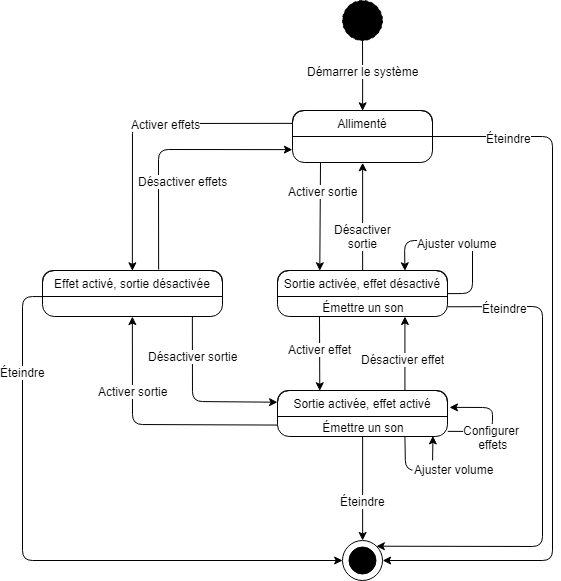

The diagram above was exported from draw.io. Its source (the exported page's mxGraphModel, read from the mxfile embedded in the PNG):
<mxGraphModel dx="461" dy="1442" grid="1" gridSize="10" guides="1" tooltips="1" connect="1" arrows="1" fold="1" page="1" pageScale="1" pageWidth="827" pageHeight="1169" background="#ffffff" math="0" shadow="0">
  <root>
    <mxCell id="0" />
    <mxCell id="1" parent="0" />
    <mxCell id="13" style="edgeStyle=orthogonalEdgeStyle;rounded=0;html=1;jettySize=auto;orthogonalLoop=1;strokeColor=#000000;fontSize=12;entryX=0.5;entryY=0;" edge="1" parent="1" source="2" target="20">
      <mxGeometry relative="1" as="geometry">
        <mxPoint x="490" y="-10" as="targetPoint" />
      </mxGeometry>
    </mxCell>
    <mxCell id="14" value="Démarrer le système" style="text;html=1;resizable=0;points=[];align=center;verticalAlign=middle;labelBackgroundColor=#ffffff;fontSize=12;" vertex="1" connectable="0" parent="13">
      <mxGeometry x="-0.1384" relative="1" as="geometry">
        <mxPoint as="offset" />
      </mxGeometry>
    </mxCell>
    <mxCell id="2" value="" style="ellipse;whiteSpace=wrap;html=1;aspect=fixed;shadow=0;dashed=1;strokeColor=#000000;fillColor=#000000;gradientColor=none;fontSize=12;" vertex="1" parent="1">
      <mxGeometry x="360" y="-110" width="40" height="40" as="geometry" />
    </mxCell>
    <mxCell id="20" value="Allimenté" style="swimlane;fontStyle=0;childLayout=stackLayout;horizontal=1;startSize=26;fillColor=none;horizontalStack=0;resizeParent=1;resizeParentMax=0;resizeLast=0;collapsible=1;marginBottom=0;swimlaneFillColor=#ffffff;shadow=0;strokeColor=#000000;fontSize=12;rounded=1;" vertex="1" parent="1">
      <mxGeometry x="310" width="140" height="52" as="geometry" />
    </mxCell>
    <mxCell id="24" value="Sortie activée, effet désactivé" style="swimlane;fontStyle=0;childLayout=stackLayout;horizontal=1;startSize=26;fillColor=none;horizontalStack=0;resizeParent=1;resizeParentMax=0;resizeLast=0;collapsible=1;marginBottom=0;swimlaneFillColor=#ffffff;shadow=0;strokeColor=#000000;fontSize=12;rounded=1;" vertex="1" parent="1">
      <mxGeometry x="295" y="160" width="170" height="46" as="geometry" />
    </mxCell>
    <mxCell id="33" value="Émettre un son" style="text;html=1;strokeColor=none;fillColor=none;align=center;verticalAlign=middle;whiteSpace=wrap;rounded=0;shadow=0;fontSize=12;" vertex="1" parent="24">
      <mxGeometry y="26" width="170" height="20" as="geometry" />
    </mxCell>
    <mxCell id="26" value="Effet activé, sortie désactivée" style="swimlane;fontStyle=0;childLayout=stackLayout;horizontal=1;startSize=26;fillColor=none;horizontalStack=0;resizeParent=1;resizeParentMax=0;resizeLast=0;collapsible=1;marginBottom=0;swimlaneFillColor=#ffffff;shadow=0;strokeColor=#000000;fontSize=12;rounded=1;" vertex="1" parent="1">
      <mxGeometry x="60" y="160" width="180" height="46" as="geometry" />
    </mxCell>
    <mxCell id="28" value="Sortie activée, effet activé" style="swimlane;fontStyle=0;childLayout=stackLayout;horizontal=1;startSize=26;fillColor=none;horizontalStack=0;resizeParent=1;resizeParentMax=0;resizeLast=0;collapsible=1;marginBottom=0;swimlaneFillColor=#ffffff;shadow=0;strokeColor=#000000;fontSize=12;rounded=1;" vertex="1" parent="1">
      <mxGeometry x="295" y="280" width="170" height="46" as="geometry" />
    </mxCell>
    <mxCell id="62" value="Émettre un son" style="text;html=1;strokeColor=none;fillColor=none;align=center;verticalAlign=middle;whiteSpace=wrap;rounded=0;shadow=0;fontSize=12;" vertex="1" parent="28">
      <mxGeometry y="26" width="170" height="20" as="geometry" />
    </mxCell>
    <mxCell id="61" value="" style="endArrow=classic;html=1;strokeColor=#000000;fontSize=12;exitX=1;exitY=0.75;entryX=1.011;entryY=0.37;entryPerimeter=0;" edge="1" parent="28" source="62" target="28">
      <mxGeometry width="50" height="50" relative="1" as="geometry">
        <mxPoint x="185" y="120" as="sourcePoint" />
        <mxPoint x="235" y="70" as="targetPoint" />
        <Array as="points">
          <mxPoint x="215" y="41" />
          <mxPoint x="215" y="17" />
        </Array>
      </mxGeometry>
    </mxCell>
    <mxCell id="63" value="Configurer &lt;br&gt;effets" style="text;html=1;resizable=0;points=[];align=center;verticalAlign=middle;labelBackgroundColor=#ffffff;fontSize=12;" vertex="1" connectable="0" parent="61">
      <mxGeometry x="0.4554" y="1" relative="1" as="geometry">
        <mxPoint x="12.5" y="28" as="offset" />
      </mxGeometry>
    </mxCell>
    <mxCell id="64" value="" style="endArrow=classic;html=1;strokeColor=#000000;fontSize=12;entryX=0.913;entryY=0.983;entryPerimeter=0;exitX=0.75;exitY=1;" edge="1" parent="28" source="62" target="62">
      <mxGeometry width="50" height="50" relative="1" as="geometry">
        <mxPoint x="-15" y="130" as="sourcePoint" />
        <mxPoint x="35" y="80" as="targetPoint" />
        <Array as="points">
          <mxPoint x="128" y="80" />
          <mxPoint x="155" y="80" />
        </Array>
      </mxGeometry>
    </mxCell>
    <mxCell id="31" value="" style="ellipse;whiteSpace=wrap;html=1;aspect=fixed;rounded=1;shadow=0;strokeColor=#000000;fillColor=none;gradientColor=none;fontSize=12;" vertex="1" parent="1">
      <mxGeometry x="360" y="430" width="40" height="40" as="geometry" />
    </mxCell>
    <mxCell id="32" value="" style="ellipse;whiteSpace=wrap;html=1;aspect=fixed;rounded=1;shadow=0;strokeColor=#000000;fillColor=#000000;gradientColor=none;fontSize=12;" vertex="1" parent="1">
      <mxGeometry x="366.5" y="436.5" width="27" height="27" as="geometry" />
    </mxCell>
    <mxCell id="35" value="" style="endArrow=classic;html=1;strokeColor=#000000;fontSize=12;entryX=0.5;entryY=0;exitX=0;exitY=0.25;" edge="1" parent="1" source="20" target="26">
      <mxGeometry width="50" height="50" relative="1" as="geometry">
        <mxPoint x="190" y="136" as="sourcePoint" />
        <mxPoint x="240" y="86" as="targetPoint" />
        <Array as="points">
          <mxPoint x="150" y="13" />
        </Array>
      </mxGeometry>
    </mxCell>
    <mxCell id="39" value="Activer effets" style="text;html=1;resizable=0;points=[];align=center;verticalAlign=middle;labelBackgroundColor=#ffffff;fontSize=12;" vertex="1" connectable="0" parent="35">
      <mxGeometry x="-0.1785" relative="1" as="geometry">
        <mxPoint as="offset" />
      </mxGeometry>
    </mxCell>
    <mxCell id="36" value="" style="endArrow=classic;html=1;strokeColor=#000000;fontSize=12;entryX=0.25;entryY=0;" edge="1" parent="1" target="24">
      <mxGeometry width="50" height="50" relative="1" as="geometry">
        <mxPoint x="338" y="52" as="sourcePoint" />
        <mxPoint x="160" y="170" as="targetPoint" />
        <Array as="points" />
      </mxGeometry>
    </mxCell>
    <mxCell id="42" value="Activer sortie" style="text;html=1;resizable=0;points=[];align=center;verticalAlign=middle;labelBackgroundColor=#ffffff;fontSize=12;" vertex="1" connectable="0" parent="36">
      <mxGeometry x="0.5741" y="1" relative="1" as="geometry">
        <mxPoint x="1.5" y="-57" as="offset" />
      </mxGeometry>
    </mxCell>
    <mxCell id="37" value="" style="endArrow=classic;html=1;strokeColor=#000000;fontSize=12;exitX=1;exitY=0.5;entryX=1;entryY=0.5;" edge="1" parent="1" source="20" target="31">
      <mxGeometry width="50" height="50" relative="1" as="geometry">
        <mxPoint x="390.04761904761904" y="121.85714285714289" as="sourcePoint" />
        <mxPoint x="390.01539491298524" y="170" as="targetPoint" />
        <Array as="points">
          <mxPoint x="570" y="26" />
          <mxPoint x="570" y="450" />
        </Array>
      </mxGeometry>
    </mxCell>
    <mxCell id="38" value="Éteindre" style="text;html=1;resizable=0;points=[];align=center;verticalAlign=middle;labelBackgroundColor=#ffffff;fontSize=12;" vertex="1" connectable="0" parent="37">
      <mxGeometry x="-0.7881" y="-1" relative="1" as="geometry">
        <mxPoint as="offset" />
      </mxGeometry>
    </mxCell>
    <mxCell id="45" value="" style="endArrow=classic;html=1;strokeColor=#000000;fontSize=12;entryX=0.75;entryY=0;exitX=1;exitY=0.5;" edge="1" parent="1" source="24" target="24">
      <mxGeometry width="50" height="50" relative="1" as="geometry">
        <mxPoint x="-10" y="540" as="sourcePoint" />
        <mxPoint x="40" y="490" as="targetPoint" />
        <Array as="points">
          <mxPoint x="490" y="183" />
          <mxPoint x="490" y="130" />
          <mxPoint x="422" y="130" />
        </Array>
      </mxGeometry>
    </mxCell>
    <mxCell id="46" value="Ajuster volume" style="text;html=1;resizable=0;points=[];align=center;verticalAlign=middle;labelBackgroundColor=#ffffff;fontSize=12;" vertex="1" connectable="0" parent="45">
      <mxGeometry x="0.0557" y="2" relative="1" as="geometry">
        <mxPoint as="offset" />
      </mxGeometry>
    </mxCell>
    <mxCell id="47" value="" style="endArrow=classic;html=1;strokeColor=#000000;fontSize=12;entryX=0.25;entryY=0;" edge="1" parent="1" target="28">
      <mxGeometry width="50" height="50" relative="1" as="geometry">
        <mxPoint x="337" y="206" as="sourcePoint" />
        <mxPoint x="40" y="490" as="targetPoint" />
      </mxGeometry>
    </mxCell>
    <mxCell id="49" value="Activer effet" style="text;html=1;resizable=0;points=[];align=center;verticalAlign=middle;labelBackgroundColor=#ffffff;fontSize=12;" vertex="1" connectable="0" parent="47">
      <mxGeometry x="-0.1332" relative="1" as="geometry">
        <mxPoint as="offset" />
      </mxGeometry>
    </mxCell>
    <mxCell id="48" value="" style="endArrow=classic;html=1;strokeColor=#000000;fontSize=12;entryX=0.75;entryY=1;exitX=0.75;exitY=0;" edge="1" parent="1" source="28" target="33">
      <mxGeometry width="50" height="50" relative="1" as="geometry">
        <mxPoint x="388.5" y="280" as="sourcePoint" />
        <mxPoint x="438.5" y="230" as="targetPoint" />
      </mxGeometry>
    </mxCell>
    <mxCell id="50" value="Désactiver effet" style="text;html=1;resizable=0;points=[];align=center;verticalAlign=middle;labelBackgroundColor=#ffffff;fontSize=12;" vertex="1" connectable="0" parent="48">
      <mxGeometry x="-0.1226" y="2" relative="1" as="geometry">
        <mxPoint as="offset" />
      </mxGeometry>
    </mxCell>
    <mxCell id="51" value="" style="endArrow=classic;html=1;strokeColor=#000000;fontSize=12;entryX=0.5;entryY=1;exitX=0.5;exitY=0;" edge="1" parent="1" source="24" target="20">
      <mxGeometry width="50" height="50" relative="1" as="geometry">
        <mxPoint x="180" y="326" as="sourcePoint" />
        <mxPoint x="230" y="276" as="targetPoint" />
      </mxGeometry>
    </mxCell>
    <mxCell id="52" value="Désactiver&lt;br&gt;sortie" style="text;html=1;resizable=0;points=[];align=center;verticalAlign=middle;labelBackgroundColor=#ffffff;fontSize=12;" vertex="1" connectable="0" parent="51">
      <mxGeometry x="-0.4783" relative="1" as="geometry">
        <mxPoint y="-7.5" as="offset" />
      </mxGeometry>
    </mxCell>
    <mxCell id="54" value="" style="endArrow=classic;html=1;strokeColor=#000000;fontSize=12;entryX=0;entryY=0.75;exitX=0.645;exitY=-0.018;exitPerimeter=0;" edge="1" parent="1" source="26" target="20">
      <mxGeometry width="50" height="50" relative="1" as="geometry">
        <mxPoint x="176" y="150" as="sourcePoint" />
        <mxPoint x="230" y="60" as="targetPoint" />
        <Array as="points">
          <mxPoint x="176" y="39" />
        </Array>
      </mxGeometry>
    </mxCell>
    <mxCell id="55" value="Désactiver effets" style="text;html=1;resizable=0;points=[];align=center;verticalAlign=middle;labelBackgroundColor=#ffffff;fontSize=12;" vertex="1" connectable="0" parent="54">
      <mxGeometry x="-0.054" y="-38" relative="1" as="geometry">
        <mxPoint x="24" y="-7" as="offset" />
      </mxGeometry>
    </mxCell>
    <mxCell id="56" value="" style="endArrow=classic;html=1;strokeColor=#000000;fontSize=12;entryX=0;entryY=0.25;exitX=0.833;exitY=1;exitPerimeter=0;" edge="1" parent="1" target="28">
      <mxGeometry width="50" height="50" relative="1" as="geometry">
        <mxPoint x="209.8571428571429" y="206.09523809523807" as="sourcePoint" />
        <mxPoint x="210" y="290" as="targetPoint" />
        <Array as="points">
          <mxPoint x="210" y="291" />
        </Array>
      </mxGeometry>
    </mxCell>
    <mxCell id="59" value="Désactiver sortie" style="text;html=1;resizable=0;points=[];align=center;verticalAlign=middle;labelBackgroundColor=#ffffff;fontSize=12;" vertex="1" connectable="0" parent="56">
      <mxGeometry x="-0.5452" relative="1" as="geometry">
        <mxPoint as="offset" />
      </mxGeometry>
    </mxCell>
    <mxCell id="57" value="" style="endArrow=classic;html=1;strokeColor=#000000;fontSize=12;entryX=0.5;entryY=1;exitX=0;exitY=0.75;" edge="1" parent="1" source="28">
      <mxGeometry width="50" height="50" relative="1" as="geometry">
        <mxPoint x="90" y="320" as="sourcePoint" />
        <mxPoint x="149.8571428571429" y="206.09523809523807" as="targetPoint" />
        <Array as="points">
          <mxPoint x="150" y="314" />
        </Array>
      </mxGeometry>
    </mxCell>
    <mxCell id="58" value="Activer sortie" style="text;html=1;resizable=0;points=[];align=center;verticalAlign=middle;labelBackgroundColor=#ffffff;fontSize=12;" vertex="1" connectable="0" parent="57">
      <mxGeometry x="0.6242" y="-1" relative="1" as="geometry">
        <mxPoint x="-1" y="26.5" as="offset" />
      </mxGeometry>
    </mxCell>
    <mxCell id="65" value="Ajuster volume" style="text;html=1;resizable=0;points=[];autosize=1;align=left;verticalAlign=top;spacingTop=-4;fontSize=12;fillColor=#ffffff;" vertex="1" parent="1">
      <mxGeometry x="430" y="350" width="100" height="20" as="geometry" />
    </mxCell>
    <mxCell id="66" value="" style="endArrow=classic;html=1;strokeColor=#000000;fontSize=12;entryX=0;entryY=0.5;exitX=0.001;exitY=-0.007;exitPerimeter=0;" edge="1" parent="1" target="31">
      <mxGeometry width="50" height="50" relative="1" as="geometry">
        <mxPoint x="60.33333333333326" y="186.09523809523807" as="sourcePoint" />
        <mxPoint x="110" y="490" as="targetPoint" />
        <Array as="points">
          <mxPoint x="40" y="186" />
          <mxPoint x="40" y="450" />
        </Array>
      </mxGeometry>
    </mxCell>
    <mxCell id="67" value="Éteindre" style="text;html=1;resizable=0;points=[];align=center;verticalAlign=middle;labelBackgroundColor=#ffffff;fontSize=12;" vertex="1" connectable="0" parent="66">
      <mxGeometry x="-0.6822" relative="1" as="geometry">
        <mxPoint as="offset" />
      </mxGeometry>
    </mxCell>
    <mxCell id="68" value="" style="endArrow=classic;html=1;strokeColor=#000000;fontSize=12;entryX=0.5;entryY=0;exitX=0.5;exitY=1;" edge="1" parent="1" source="62" target="31">
      <mxGeometry width="50" height="50" relative="1" as="geometry">
        <mxPoint x="20" y="540" as="sourcePoint" />
        <mxPoint x="70" y="490" as="targetPoint" />
      </mxGeometry>
    </mxCell>
    <mxCell id="69" value="Éteindre" style="text;html=1;resizable=0;points=[];align=center;verticalAlign=middle;labelBackgroundColor=#ffffff;fontSize=12;" vertex="1" connectable="0" parent="68">
      <mxGeometry x="0.2372" relative="1" as="geometry">
        <mxPoint as="offset" />
      </mxGeometry>
    </mxCell>
    <mxCell id="70" value="" style="endArrow=classic;html=1;strokeColor=#000000;fontSize=12;entryX=1;entryY=0;exitX=1;exitY=0.5;" edge="1" parent="1" source="33" target="31">
      <mxGeometry width="50" height="50" relative="1" as="geometry">
        <mxPoint x="20" y="540" as="sourcePoint" />
        <mxPoint x="70" y="490" as="targetPoint" />
        <Array as="points">
          <mxPoint x="560" y="196" />
          <mxPoint x="560" y="436" />
        </Array>
      </mxGeometry>
    </mxCell>
    <mxCell id="71" value="Éteindre" style="text;html=1;resizable=0;points=[];align=center;verticalAlign=middle;labelBackgroundColor=#ffffff;fontSize=12;" vertex="1" connectable="0" parent="70">
      <mxGeometry x="-0.7771" y="-1" relative="1" as="geometry">
        <mxPoint as="offset" />
      </mxGeometry>
    </mxCell>
  </root>
</mxGraphModel>